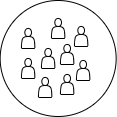

The diagram above was exported from draw.io. Its source (the exported page's mxGraphModel, read from the mxfile embedded in the PNG):
<mxGraphModel dx="2074" dy="1106" grid="1" gridSize="10" guides="1" tooltips="1" connect="1" arrows="1" fold="1" page="1" pageScale="1" pageWidth="1169" pageHeight="827" math="0" shadow="0">
  <root>
    <mxCell id="0" />
    <mxCell id="1" parent="0" />
    <mxCell id="OaI3B057IjpwdmyaSGU7-14" value="" style="ellipse;whiteSpace=wrap;html=1;aspect=fixed;fillColor=none;" vertex="1" parent="1">
      <mxGeometry x="428.65999999999997" y="422" width="116" height="116" as="geometry" />
    </mxCell>
    <mxCell id="OaI3B057IjpwdmyaSGU7-5" value="" style="shape=actor;whiteSpace=wrap;html=1;" vertex="1" parent="1">
      <mxGeometry x="450" y="450" width="13.33" height="20" as="geometry" />
    </mxCell>
    <mxCell id="OaI3B057IjpwdmyaSGU7-6" value="" style="shape=actor;whiteSpace=wrap;html=1;" vertex="1" parent="1">
      <mxGeometry x="480" y="440" width="13.33" height="20" as="geometry" />
    </mxCell>
    <mxCell id="OaI3B057IjpwdmyaSGU7-7" value="" style="shape=actor;whiteSpace=wrap;html=1;" vertex="1" parent="1">
      <mxGeometry x="470" y="470" width="13.33" height="20" as="geometry" />
    </mxCell>
    <mxCell id="OaI3B057IjpwdmyaSGU7-8" value="" style="shape=actor;whiteSpace=wrap;html=1;" vertex="1" parent="1">
      <mxGeometry x="489" y="466" width="13.33" height="20" as="geometry" />
    </mxCell>
    <mxCell id="OaI3B057IjpwdmyaSGU7-9" value="" style="shape=actor;whiteSpace=wrap;html=1;" vertex="1" parent="1">
      <mxGeometry x="503" y="448" width="13.33" height="20" as="geometry" />
    </mxCell>
    <mxCell id="OaI3B057IjpwdmyaSGU7-10" value="" style="shape=actor;whiteSpace=wrap;html=1;" vertex="1" parent="1">
      <mxGeometry x="505" y="482" width="13.33" height="20" as="geometry" />
    </mxCell>
    <mxCell id="OaI3B057IjpwdmyaSGU7-11" value="" style="shape=actor;whiteSpace=wrap;html=1;" vertex="1" parent="1">
      <mxGeometry x="489" y="496" width="13.33" height="20" as="geometry" />
    </mxCell>
    <mxCell id="OaI3B057IjpwdmyaSGU7-12" value="" style="shape=actor;whiteSpace=wrap;html=1;" vertex="1" parent="1">
      <mxGeometry x="467" y="499" width="13.33" height="20" as="geometry" />
    </mxCell>
    <mxCell id="OaI3B057IjpwdmyaSGU7-13" value="" style="shape=actor;whiteSpace=wrap;html=1;" vertex="1" parent="1">
      <mxGeometry x="450" y="480" width="13.33" height="20" as="geometry" />
    </mxCell>
  </root>
</mxGraphModel>